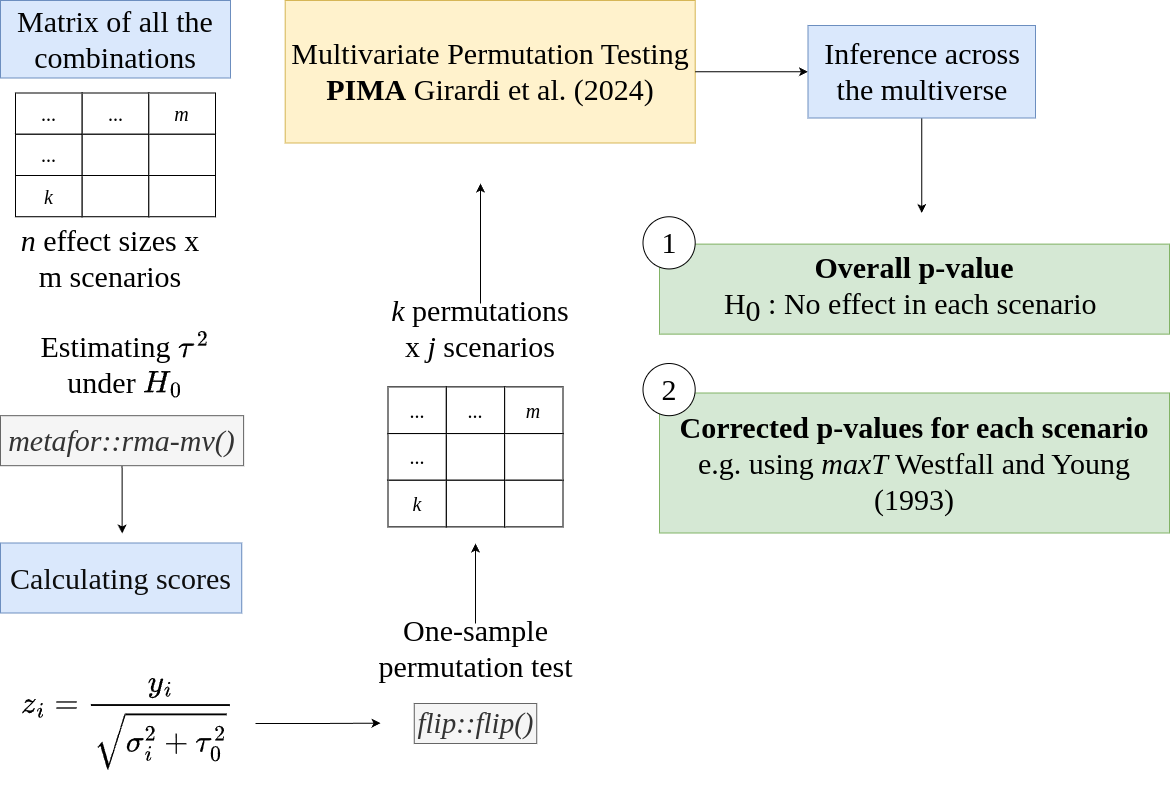

The diagram above was exported from draw.io. Its source (the exported page's mxGraphModel, read from the mxfile embedded in the PNG):
<mxGraphModel dx="1434" dy="838" grid="1" gridSize="10" guides="1" tooltips="1" connect="1" arrows="1" fold="1" page="1" pageScale="1" pageWidth="1169" pageHeight="827" math="1" shadow="0">
  <root>
    <mxCell id="0" />
    <mxCell id="1" parent="0" />
    <mxCell id="fG5tOiEj91it51Hkgx0I-14" value="Matrix of all the combinations" style="text;html=1;strokeColor=#6c8ebf;fillColor=#dae8fc;align=center;verticalAlign=middle;whiteSpace=wrap;rounded=0;fontSize=30;fontFamily=Rasa;fontSource=https%3A%2F%2Ffonts.googleapis.com%2Fcss%3Ffamily%3DRasa;fontColor=#030303;" parent="1" vertex="1">
      <mxGeometry y="27" width="230" height="77.5" as="geometry" />
    </mxCell>
    <mxCell id="gDEeRbRI1WIU2CkXD71S-5" style="edgeStyle=orthogonalEdgeStyle;rounded=0;orthogonalLoop=1;jettySize=auto;html=1;exitX=0.5;exitY=1;exitDx=0;exitDy=0;" parent="1" source="fG5tOiEj91it51Hkgx0I-17" edge="1">
      <mxGeometry relative="1" as="geometry">
        <mxPoint x="121.66666666666697" y="560.0000000000002" as="targetPoint" />
      </mxGeometry>
    </mxCell>
    <mxCell id="fG5tOiEj91it51Hkgx0I-17" value="&lt;i style=&quot;font-size: 30px;&quot;&gt;metafor::rma-mv()&lt;/i&gt;" style="text;html=1;strokeColor=#666666;fillColor=#f5f5f5;align=center;verticalAlign=middle;whiteSpace=wrap;rounded=0;fontSize=30;fontColor=#333333;fontFamily=Rasa;fontSource=https%3A%2F%2Ffonts.googleapis.com%2Fcss%3Ffamily%3DRasa;" parent="1" vertex="1">
      <mxGeometry y="442.19" width="243.12" height="50" as="geometry" />
    </mxCell>
    <mxCell id="fG5tOiEj91it51Hkgx0I-19" value="Calculating scores" style="text;html=1;strokeColor=#6c8ebf;fillColor=#dae8fc;align=center;verticalAlign=middle;whiteSpace=wrap;rounded=0;fontSize=30;fontFamily=Rasa;fontSource=https%3A%2F%2Ffonts.googleapis.com%2Fcss%3Ffamily%3DRasa;fontColor=#0D0D0D;" parent="1" vertex="1">
      <mxGeometry x="-4.440892098500626e-15" y="569.5" width="241.25" height="70" as="geometry" />
    </mxCell>
    <mxCell id="gDEeRbRI1WIU2CkXD71S-4" style="edgeStyle=orthogonalEdgeStyle;rounded=0;orthogonalLoop=1;jettySize=auto;html=1;exitX=1;exitY=0.5;exitDx=0;exitDy=0;" parent="1" source="fG5tOiEj91it51Hkgx0I-21" edge="1">
      <mxGeometry relative="1" as="geometry">
        <mxPoint x="380" y="749.666666666667" as="targetPoint" />
      </mxGeometry>
    </mxCell>
    <mxCell id="fG5tOiEj91it51Hkgx0I-21" value="$$z_i = \frac{y_i}{\sqrt{\sigma_i^2 + \tau^2_0}}$$" style="text;html=1;strokeColor=none;fillColor=none;align=center;verticalAlign=middle;whiteSpace=wrap;rounded=0;fontSize=30;fontFamily=Rasa;fontSource=https%3A%2F%2Ffonts.googleapis.com%2Fcss%3Ffamily%3DRasa;" parent="1" vertex="1">
      <mxGeometry y="680" width="255" height="140" as="geometry" />
    </mxCell>
    <mxCell id="fG5tOiEj91it51Hkgx0I-35" value="&lt;i style=&quot;font-size: 30px;&quot;&gt;n&lt;/i&gt;&amp;nbsp;effect sizes x m&lt;i style=&quot;font-size: 30px;&quot;&gt;&amp;nbsp;&lt;/i&gt;scenarios" style="text;html=1;strokeColor=none;fillColor=none;align=center;verticalAlign=middle;whiteSpace=wrap;rounded=0;fontSize=30;fontFamily=Rasa;fontSource=https%3A%2F%2Ffonts.googleapis.com%2Fcss%3Ffamily%3DRasa;" parent="1" vertex="1">
      <mxGeometry y="259.5" width="220" height="50" as="geometry" />
    </mxCell>
    <mxCell id="fG5tOiEj91it51Hkgx0I-48" value="" style="group;fontSize=20;fontFamily=Rasa;fontSource=https%3A%2F%2Ffonts.googleapis.com%2Fcss%3Ffamily%3DRasa;" parent="1" vertex="1" connectable="0">
      <mxGeometry x="15" y="119.5" width="200" height="123.75" as="geometry" />
    </mxCell>
    <mxCell id="fG5tOiEj91it51Hkgx0I-12" value="" style="group;fontSize=20;fontFamily=Rasa;fontSource=https%3A%2F%2Ffonts.googleapis.com%2Fcss%3Ffamily%3DRasa;" parent="fG5tOiEj91it51Hkgx0I-48" vertex="1" connectable="0">
      <mxGeometry width="133.33333333333334" height="123.75" as="geometry" />
    </mxCell>
    <mxCell id="fG5tOiEj91it51Hkgx0I-6" value="..." style="rounded=0;whiteSpace=wrap;html=1;fontSize=20;fontFamily=Rasa;fontSource=https%3A%2F%2Ffonts.googleapis.com%2Fcss%3Ffamily%3DRasa;" parent="fG5tOiEj91it51Hkgx0I-12" vertex="1">
      <mxGeometry width="66.66666666666667" height="41.25" as="geometry" />
    </mxCell>
    <mxCell id="fG5tOiEj91it51Hkgx0I-7" value="..." style="rounded=0;whiteSpace=wrap;html=1;fontSize=20;fontFamily=Rasa;fontSource=https%3A%2F%2Ffonts.googleapis.com%2Fcss%3Ffamily%3DRasa;" parent="fG5tOiEj91it51Hkgx0I-12" vertex="1">
      <mxGeometry y="41.25" width="66.66666666666667" height="41.25" as="geometry" />
    </mxCell>
    <mxCell id="fG5tOiEj91it51Hkgx0I-8" value="..." style="rounded=0;whiteSpace=wrap;html=1;fontSize=20;fontFamily=Rasa;fontSource=https%3A%2F%2Ffonts.googleapis.com%2Fcss%3Ffamily%3DRasa;" parent="fG5tOiEj91it51Hkgx0I-12" vertex="1">
      <mxGeometry x="66.66666666666667" width="66.66666666666667" height="41.25" as="geometry" />
    </mxCell>
    <mxCell id="fG5tOiEj91it51Hkgx0I-9" value="" style="rounded=0;whiteSpace=wrap;html=1;fontSize=20;fontFamily=Rasa;fontSource=https%3A%2F%2Ffonts.googleapis.com%2Fcss%3Ffamily%3DRasa;" parent="fG5tOiEj91it51Hkgx0I-12" vertex="1">
      <mxGeometry x="66.66666666666667" y="41.25" width="66.66666666666667" height="41.25" as="geometry" />
    </mxCell>
    <mxCell id="fG5tOiEj91it51Hkgx0I-10" value="&lt;i style=&quot;font-size: 20px;&quot;&gt;k&lt;/i&gt;" style="rounded=0;whiteSpace=wrap;html=1;fontSize=20;fontFamily=Rasa;fontSource=https%3A%2F%2Ffonts.googleapis.com%2Fcss%3Ffamily%3DRasa;" parent="fG5tOiEj91it51Hkgx0I-12" vertex="1">
      <mxGeometry y="82.5" width="66.66666666666667" height="41.25" as="geometry" />
    </mxCell>
    <mxCell id="fG5tOiEj91it51Hkgx0I-11" value="" style="rounded=0;whiteSpace=wrap;html=1;fontSize=20;fontFamily=Rasa;fontSource=https%3A%2F%2Ffonts.googleapis.com%2Fcss%3Ffamily%3DRasa;" parent="fG5tOiEj91it51Hkgx0I-12" vertex="1">
      <mxGeometry x="66.66666666666667" y="82.5" width="66.66666666666667" height="41.25" as="geometry" />
    </mxCell>
    <mxCell id="fG5tOiEj91it51Hkgx0I-24" value="&lt;i style=&quot;font-size: 20px;&quot;&gt;m&lt;/i&gt;" style="rounded=0;whiteSpace=wrap;html=1;fontSize=20;fontFamily=Rasa;fontSource=https%3A%2F%2Ffonts.googleapis.com%2Fcss%3Ffamily%3DRasa;" parent="fG5tOiEj91it51Hkgx0I-48" vertex="1">
      <mxGeometry x="133.33333333333334" width="66.66666666666667" height="41.25" as="geometry" />
    </mxCell>
    <mxCell id="fG5tOiEj91it51Hkgx0I-32" value="" style="rounded=0;whiteSpace=wrap;html=1;fontSize=20;fontFamily=Rasa;fontSource=https%3A%2F%2Ffonts.googleapis.com%2Fcss%3Ffamily%3DRasa;" parent="fG5tOiEj91it51Hkgx0I-48" vertex="1">
      <mxGeometry x="133.33333333333334" y="41.25" width="66.66666666666667" height="41.25" as="geometry" />
    </mxCell>
    <mxCell id="fG5tOiEj91it51Hkgx0I-34" value="" style="rounded=0;whiteSpace=wrap;html=1;fontSize=20;fontFamily=Rasa;fontSource=https%3A%2F%2Ffonts.googleapis.com%2Fcss%3Ffamily%3DRasa;" parent="fG5tOiEj91it51Hkgx0I-48" vertex="1">
      <mxGeometry x="133.33333333333334" y="82.5" width="66.66666666666667" height="41.25" as="geometry" />
    </mxCell>
    <mxCell id="fG5tOiEj91it51Hkgx0I-62" value="Multivariate Permutation Testing&lt;br style=&quot;font-size: 30px;&quot;&gt;&lt;b&gt;PIMA&lt;/b&gt; Girardi et al. (2024)" style="text;html=1;strokeColor=#d6b656;fillColor=#fff2cc;align=center;verticalAlign=middle;whiteSpace=wrap;rounded=0;fontSize=30;fontFamily=Rasa;fontSource=https%3A%2F%2Ffonts.googleapis.com%2Fcss%3Ffamily%3DRasa;fontColor=#000000;" parent="1" vertex="1">
      <mxGeometry x="284.68" y="27" width="410" height="142.5" as="geometry" />
    </mxCell>
    <mxCell id="fG5tOiEj91it51Hkgx0I-63" value="" style="endArrow=classic;html=1;rounded=0;exitX=1;exitY=0.5;exitDx=0;exitDy=0;fontSize=20;entryX=0;entryY=0.5;entryDx=0;entryDy=0;fontFamily=Rasa;fontSource=https%3A%2F%2Ffonts.googleapis.com%2Fcss%3Ffamily%3DRasa;" parent="1" source="fG5tOiEj91it51Hkgx0I-62" target="RNKRIA7wsVop_beaqMA8-11" edge="1">
      <mxGeometry width="50" height="50" relative="1" as="geometry">
        <mxPoint x="651.25" y="179.5" as="sourcePoint" />
        <mxPoint x="751.25" y="89.5" as="targetPoint" />
      </mxGeometry>
    </mxCell>
    <mxCell id="RNKRIA7wsVop_beaqMA8-4" value="&lt;i style=&quot;font-size: 29px;&quot;&gt;flip::flip()&lt;/i&gt;" style="text;html=1;strokeColor=#666666;fillColor=#f5f5f5;align=center;verticalAlign=middle;whiteSpace=wrap;rounded=0;fontColor=#333333;fontSize=29;fontFamily=Rasa;fontSource=https%3A%2F%2Ffonts.googleapis.com%2Fcss%3Ffamily%3DRasa;" parent="1" vertex="1">
      <mxGeometry x="413.75" y="730" width="122.5" height="40" as="geometry" />
    </mxCell>
    <mxCell id="gDEeRbRI1WIU2CkXD71S-2" style="edgeStyle=orthogonalEdgeStyle;rounded=0;orthogonalLoop=1;jettySize=auto;html=1;exitX=0.5;exitY=0;exitDx=0;exitDy=0;" parent="1" source="fG5tOiEj91it51Hkgx0I-60" edge="1">
      <mxGeometry relative="1" as="geometry">
        <mxPoint x="480" y="210" as="targetPoint" />
      </mxGeometry>
    </mxCell>
    <mxCell id="fG5tOiEj91it51Hkgx0I-60" value="&lt;i style=&quot;font-size: 30px;&quot;&gt;k&lt;/i&gt;&amp;nbsp;permutations x&amp;nbsp;&lt;i style=&quot;font-size: 30px;&quot;&gt;j &lt;/i&gt;scenarios" style="text;html=1;strokeColor=none;fillColor=none;align=center;verticalAlign=middle;whiteSpace=wrap;rounded=0;fontSize=30;fontFamily=Rasa;fontSource=https%3A%2F%2Ffonts.googleapis.com%2Fcss%3Ffamily%3DRasa;" parent="1" vertex="1">
      <mxGeometry x="375" y="330" width="210" height="50" as="geometry" />
    </mxCell>
    <mxCell id="RNKRIA7wsVop_beaqMA8-10" value="" style="group;fontFamily=Rasa;fontSource=https%3A%2F%2Ffonts.googleapis.com%2Fcss%3Ffamily%3DRasa;" parent="1" vertex="1" connectable="0">
      <mxGeometry x="387.5" y="413.4" width="175" height="140" as="geometry" />
    </mxCell>
    <mxCell id="fG5tOiEj91it51Hkgx0I-50" value="" style="group;fontSize=20;fontFamily=Rasa;fontSource=https%3A%2F%2Ffonts.googleapis.com%2Fcss%3Ffamily%3DRasa;" parent="RNKRIA7wsVop_beaqMA8-10" vertex="1" connectable="0">
      <mxGeometry width="116.66666666666666" height="140.00000000000003" as="geometry" />
    </mxCell>
    <mxCell id="fG5tOiEj91it51Hkgx0I-51" value="..." style="rounded=0;whiteSpace=wrap;html=1;fontSize=20;fontFamily=Rasa;fontSource=https%3A%2F%2Ffonts.googleapis.com%2Fcss%3Ffamily%3DRasa;" parent="fG5tOiEj91it51Hkgx0I-50" vertex="1">
      <mxGeometry width="58.33333333333333" height="46.66666666666668" as="geometry" />
    </mxCell>
    <mxCell id="fG5tOiEj91it51Hkgx0I-52" value="..." style="rounded=0;whiteSpace=wrap;html=1;fontSize=20;fontFamily=Rasa;fontSource=https%3A%2F%2Ffonts.googleapis.com%2Fcss%3Ffamily%3DRasa;" parent="fG5tOiEj91it51Hkgx0I-50" vertex="1">
      <mxGeometry y="46.66666666666668" width="58.33333333333333" height="46.66666666666668" as="geometry" />
    </mxCell>
    <mxCell id="fG5tOiEj91it51Hkgx0I-53" value="..." style="rounded=0;whiteSpace=wrap;html=1;fontSize=20;fontFamily=Rasa;fontSource=https%3A%2F%2Ffonts.googleapis.com%2Fcss%3Ffamily%3DRasa;" parent="fG5tOiEj91it51Hkgx0I-50" vertex="1">
      <mxGeometry x="58.33333333333333" width="58.33333333333333" height="46.66666666666668" as="geometry" />
    </mxCell>
    <mxCell id="fG5tOiEj91it51Hkgx0I-54" value="" style="rounded=0;whiteSpace=wrap;html=1;fontSize=20;fontFamily=Rasa;fontSource=https%3A%2F%2Ffonts.googleapis.com%2Fcss%3Ffamily%3DRasa;" parent="fG5tOiEj91it51Hkgx0I-50" vertex="1">
      <mxGeometry x="58.33333333333333" y="46.66666666666668" width="58.33333333333333" height="46.66666666666668" as="geometry" />
    </mxCell>
    <mxCell id="fG5tOiEj91it51Hkgx0I-55" value="&lt;i style=&quot;font-size: 20px;&quot;&gt;k&lt;/i&gt;" style="rounded=0;whiteSpace=wrap;html=1;fontSize=20;fontFamily=Rasa;fontSource=https%3A%2F%2Ffonts.googleapis.com%2Fcss%3Ffamily%3DRasa;" parent="fG5tOiEj91it51Hkgx0I-50" vertex="1">
      <mxGeometry y="93.33333333333336" width="58.33333333333333" height="46.66666666666668" as="geometry" />
    </mxCell>
    <mxCell id="fG5tOiEj91it51Hkgx0I-56" value="" style="rounded=0;whiteSpace=wrap;html=1;fontSize=20;fontFamily=Rasa;fontSource=https%3A%2F%2Ffonts.googleapis.com%2Fcss%3Ffamily%3DRasa;" parent="fG5tOiEj91it51Hkgx0I-50" vertex="1">
      <mxGeometry x="58.33333333333333" y="93.33333333333336" width="58.33333333333333" height="46.66666666666668" as="geometry" />
    </mxCell>
    <mxCell id="fG5tOiEj91it51Hkgx0I-57" value="&lt;i style=&quot;font-size: 20px;&quot;&gt;m&lt;/i&gt;" style="rounded=0;whiteSpace=wrap;html=1;fontSize=20;fontFamily=Rasa;fontSource=https%3A%2F%2Ffonts.googleapis.com%2Fcss%3Ffamily%3DRasa;" parent="RNKRIA7wsVop_beaqMA8-10" vertex="1">
      <mxGeometry x="116.66666666666666" width="58.33333333333333" height="46.66666666666667" as="geometry" />
    </mxCell>
    <mxCell id="fG5tOiEj91it51Hkgx0I-58" value="" style="rounded=0;whiteSpace=wrap;html=1;fontSize=20;fontFamily=Rasa;fontSource=https%3A%2F%2Ffonts.googleapis.com%2Fcss%3Ffamily%3DRasa;" parent="RNKRIA7wsVop_beaqMA8-10" vertex="1">
      <mxGeometry x="116.66666666666666" y="46.66666666666667" width="58.33333333333333" height="46.66666666666667" as="geometry" />
    </mxCell>
    <mxCell id="fG5tOiEj91it51Hkgx0I-59" value="" style="rounded=0;whiteSpace=wrap;html=1;fontSize=20;fontFamily=Rasa;fontSource=https%3A%2F%2Ffonts.googleapis.com%2Fcss%3Ffamily%3DRasa;" parent="RNKRIA7wsVop_beaqMA8-10" vertex="1">
      <mxGeometry x="116.66666666666666" y="93.33333333333334" width="58.33333333333333" height="46.66666666666667" as="geometry" />
    </mxCell>
    <mxCell id="qSnA8H1sZMJOhCgKjXPQ-9" style="edgeStyle=orthogonalEdgeStyle;rounded=0;orthogonalLoop=1;jettySize=auto;html=1;" parent="1" source="RNKRIA7wsVop_beaqMA8-11" edge="1">
      <mxGeometry relative="1" as="geometry">
        <mxPoint x="921.25" y="239.5000000000001" as="targetPoint" />
      </mxGeometry>
    </mxCell>
    <mxCell id="RNKRIA7wsVop_beaqMA8-11" value="Inference across the multiverse" style="text;html=1;strokeColor=#6c8ebf;fillColor=#dae8fc;align=center;verticalAlign=middle;whiteSpace=wrap;rounded=0;fontSize=30;fontFamily=Rasa;fontSource=https%3A%2F%2Ffonts.googleapis.com%2Fcss%3Ffamily%3DRasa;fontColor=#000000;" parent="1" vertex="1">
      <mxGeometry x="807.5" y="52" width="227.5" height="92.5" as="geometry" />
    </mxCell>
    <mxCell id="gDEeRbRI1WIU2CkXD71S-3" style="edgeStyle=orthogonalEdgeStyle;rounded=0;orthogonalLoop=1;jettySize=auto;html=1;exitX=0.5;exitY=0;exitDx=0;exitDy=0;" parent="1" source="RNKRIA7wsVop_beaqMA8-17" edge="1">
      <mxGeometry relative="1" as="geometry">
        <mxPoint x="475" y="570.0000000000002" as="targetPoint" />
      </mxGeometry>
    </mxCell>
    <mxCell id="RNKRIA7wsVop_beaqMA8-17" value="One-sample permutation test" style="text;html=1;strokeColor=none;fillColor=none;align=center;verticalAlign=middle;whiteSpace=wrap;rounded=0;fontSize=30;fontFamily=Rasa;fontSource=https%3A%2F%2Ffonts.googleapis.com%2Fcss%3Ffamily%3DRasa;" parent="1" vertex="1">
      <mxGeometry x="367.5" y="650" width="215" height="50" as="geometry" />
    </mxCell>
    <mxCell id="fG5tOiEj91it51Hkgx0I-64" value="&lt;b style=&quot;font-size: 30px;&quot;&gt;Overall p-value&lt;/b&gt;&lt;br style=&quot;font-size: 30px;&quot;&gt;H&lt;sub style=&quot;font-size: 30px;&quot;&gt;0&amp;nbsp;&lt;/sub&gt;: No effect in each scenario&amp;nbsp;" style="text;html=1;strokeColor=#82b366;fillColor=#d5e8d4;align=center;verticalAlign=middle;whiteSpace=wrap;rounded=0;fontSize=30;fontFamily=Rasa;fontSource=https%3A%2F%2Ffonts.googleapis.com%2Fcss%3Ffamily%3DRasa;fontColor=#000000;" parent="1" vertex="1">
      <mxGeometry x="659" y="270.6" width="510" height="90" as="geometry" />
    </mxCell>
    <mxCell id="RNKRIA7wsVop_beaqMA8-12" value="1" style="ellipse;whiteSpace=wrap;html=1;aspect=fixed;fontSize=30;fontFamily=Rasa;fontSource=https%3A%2F%2Ffonts.googleapis.com%2Fcss%3Ffamily%3DRasa;" parent="1" vertex="1">
      <mxGeometry x="642.5" y="243.25428571428574" width="52.1830985915493" height="52.1830985915493" as="geometry" />
    </mxCell>
    <mxCell id="fG5tOiEj91it51Hkgx0I-67" value="&lt;b style=&quot;font-size: 30px;&quot;&gt;Corrected p-values for each scenario&lt;/b&gt;&lt;br style=&quot;font-size: 30px;&quot;&gt;e.g. using&amp;nbsp;&lt;i style=&quot;font-size: 30px;&quot;&gt;maxT&lt;/i&gt; Westfall and Young (1993)" style="text;html=1;strokeColor=#82b366;fillColor=#d5e8d4;align=center;verticalAlign=middle;whiteSpace=wrap;rounded=0;fontSize=30;fontFamily=Rasa;fontSource=https%3A%2F%2Ffonts.googleapis.com%2Fcss%3Ffamily%3DRasa;fontColor=#000000;" parent="1" vertex="1">
      <mxGeometry x="659" y="419.5" width="510" height="140" as="geometry" />
    </mxCell>
    <mxCell id="8dJj22_xcM71pcKdZ_OL-1" value="2" style="ellipse;whiteSpace=wrap;html=1;aspect=fixed;fontSize=30;fontFamily=Rasa;fontSource=https%3A%2F%2Ffonts.googleapis.com%2Fcss%3Ffamily%3DRasa;" parent="1" vertex="1">
      <mxGeometry x="642.5" y="390.00428571428574" width="52.1830985915493" height="52.1830985915493" as="geometry" />
    </mxCell>
    <mxCell id="qSnA8H1sZMJOhCgKjXPQ-10" value="&lt;div style=&quot;&quot;&gt;Estimating \(\tau^2\) under \(H_0\)&lt;/div&gt;" style="text;html=1;strokeColor=none;fillColor=none;align=center;verticalAlign=middle;whiteSpace=wrap;rounded=0;fontSize=30;fontFamily=Rasa;fontSource=https%3A%2F%2Ffonts.googleapis.com%2Fcss%3Ffamily%3DRasa;" parent="1" vertex="1">
      <mxGeometry x="20" y="360.59999999999997" width="210" height="60" as="geometry" />
    </mxCell>
  </root>
</mxGraphModel>